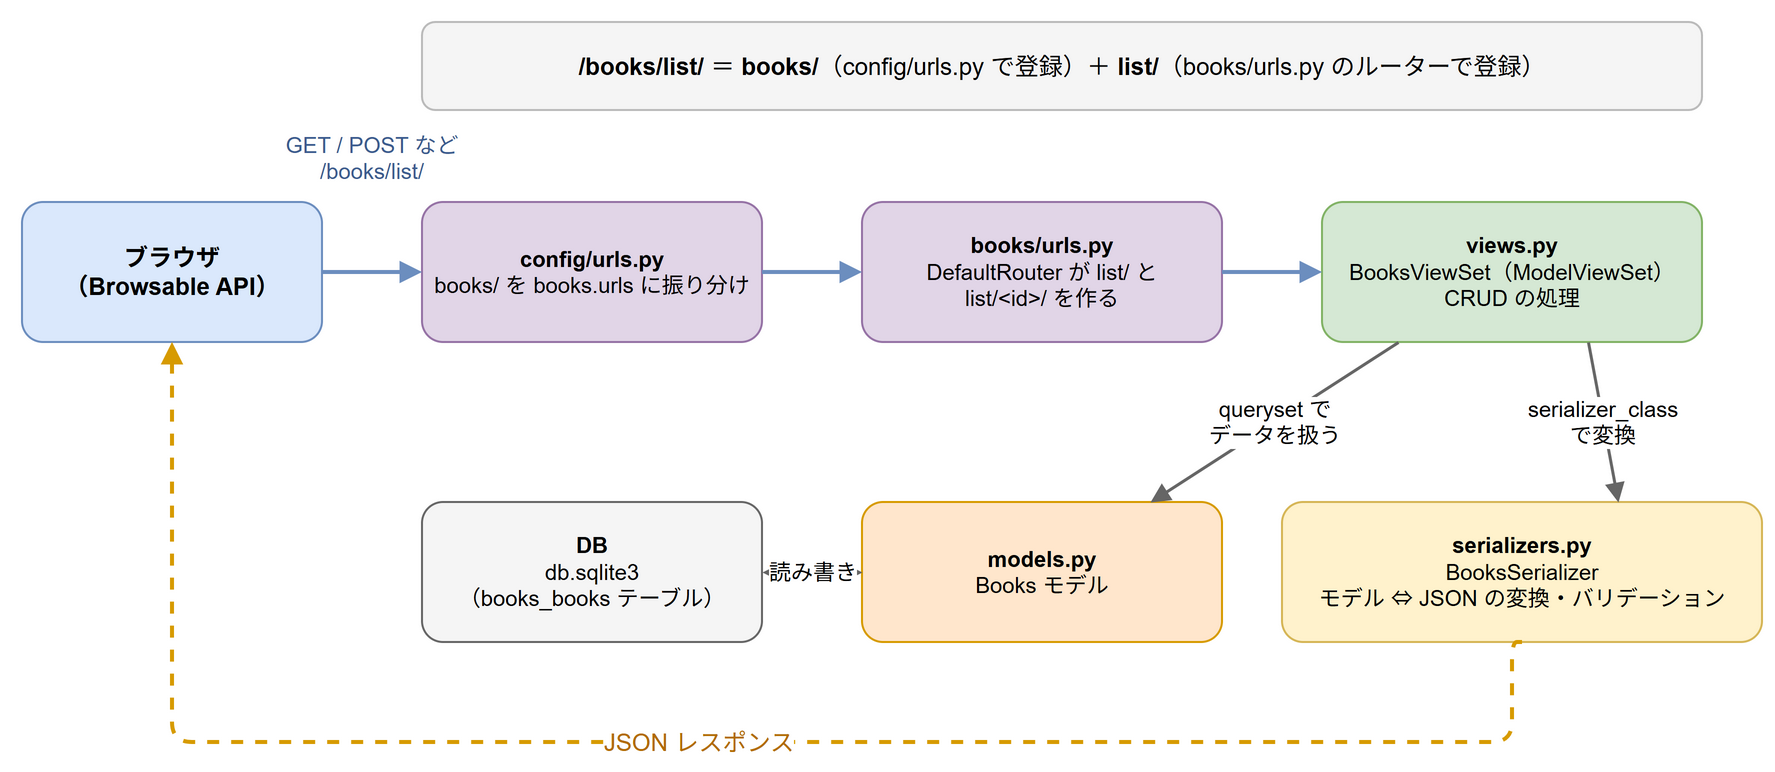

The diagram above was exported from draw.io. Its source (the exported page's mxGraphModel, read from the mxfile embedded in the PNG):
<mxGraphModel grid="1" gridSize="10" page="0">
  <root>
    <mxCell id="0" />
    <mxCell id="1" parent="0" />
    <mxCell id="c2" value="&lt;b&gt;/books/list/&lt;/b&gt; ＝ &lt;b&gt;books/&lt;/b&gt;（config/urls.py で登録）＋ &lt;b&gt;list/&lt;/b&gt;（books/urls.py のルーターで登録）" style="rounded=1;whiteSpace=wrap;html=1;fontSize=12;fillColor=#f5f5f5;strokeColor=#bbbbbb;" vertex="1" parent="1">
      <mxGeometry x="220" y="20" width="640" height="44" as="geometry" />
    </mxCell>
    <mxCell id="c3" value="ブラウザ&lt;br&gt;（Browsable API）" style="rounded=1;whiteSpace=wrap;html=1;fontSize=12;fillColor=#dae8fc;strokeColor=#6c8ebf;fontStyle=1;" vertex="1" parent="1">
      <mxGeometry x="20" y="110" width="150" height="70" as="geometry" />
    </mxCell>
    <mxCell id="c4" value="&lt;b&gt;config/urls.py&lt;/b&gt;&lt;br&gt;books/ を books.urls に振り分け" style="rounded=1;whiteSpace=wrap;html=1;fontSize=11;fillColor=#e1d5e7;strokeColor=#9673a6;" vertex="1" parent="1">
      <mxGeometry x="220" y="110" width="170" height="70" as="geometry" />
    </mxCell>
    <mxCell id="c5" value="&lt;b&gt;books/urls.py&lt;/b&gt;&lt;br&gt;DefaultRouter が list/ と&lt;br&gt;list/&amp;lt;id&amp;gt;/ を作る" style="rounded=1;whiteSpace=wrap;html=1;fontSize=11;fillColor=#e1d5e7;strokeColor=#9673a6;" vertex="1" parent="1">
      <mxGeometry x="440" y="110" width="180" height="70" as="geometry" />
    </mxCell>
    <mxCell id="c6" value="&lt;b&gt;views.py&lt;/b&gt;&lt;br&gt;BooksViewSet（ModelViewSet）&lt;br&gt;CRUD の処理" style="rounded=1;whiteSpace=wrap;html=1;fontSize=11;fillColor=#d5e8d4;strokeColor=#82b366;" vertex="1" parent="1">
      <mxGeometry x="670" y="110" width="190" height="70" as="geometry" />
    </mxCell>
    <mxCell id="c7" value="&lt;b&gt;DB&lt;/b&gt;&lt;br&gt;db.sqlite3&lt;br&gt;（books_books テーブル）" style="rounded=1;whiteSpace=wrap;html=1;fontSize=11;fillColor=#f5f5f5;strokeColor=#666666;" vertex="1" parent="1">
      <mxGeometry x="220" y="260" width="170" height="70" as="geometry" />
    </mxCell>
    <mxCell id="c8" value="&lt;b&gt;models.py&lt;/b&gt;&lt;br&gt;Books モデル" style="rounded=1;whiteSpace=wrap;html=1;fontSize=11;fillColor=#ffe6cc;strokeColor=#d79b00;" vertex="1" parent="1">
      <mxGeometry x="440" y="260" width="180" height="70" as="geometry" />
    </mxCell>
    <mxCell id="c9" value="&lt;b&gt;serializers.py&lt;/b&gt;&lt;br&gt;BooksSerializer&lt;br&gt;モデル ⇔ JSON の変換・バリデーション" style="rounded=1;whiteSpace=wrap;html=1;fontSize=11;fillColor=#fff2cc;strokeColor=#d6b656;" vertex="1" parent="1">
      <mxGeometry x="650" y="260" width="240" height="70" as="geometry" />
    </mxCell>
    <mxCell id="c10" value="" style="html=1;endArrow=block;endFill=1;strokeColor=#6c8ebf;strokeWidth=2;fontSize=12;labelBackgroundColor=#ffffff;" edge="1" parent="1" source="c3" target="c4">
      <mxGeometry relative="1" as="geometry" />
    </mxCell>
    <mxCell id="c11" value="GET / POST など&lt;br&gt;/books/list/" style="text;html=1;whiteSpace=wrap;align=center;verticalAlign=middle;fontSize=11;fontColor=#3b5b8f;" vertex="1" parent="1">
      <mxGeometry x="110" y="70" width="170" height="36" as="geometry" />
    </mxCell>
    <mxCell id="c12" value="" style="html=1;endArrow=block;endFill=1;strokeColor=#6c8ebf;strokeWidth=2;fontSize=12;labelBackgroundColor=#ffffff;" edge="1" parent="1" source="c4" target="c5">
      <mxGeometry relative="1" as="geometry" />
    </mxCell>
    <mxCell id="c13" value="" style="html=1;endArrow=block;endFill=1;strokeColor=#6c8ebf;strokeWidth=2;fontSize=12;labelBackgroundColor=#ffffff;" edge="1" parent="1" source="c5" target="c6">
      <mxGeometry relative="1" as="geometry" />
    </mxCell>
    <mxCell id="c14" value="queryset で&lt;br&gt;データを扱う" style="html=1;endArrow=block;endFill=1;strokeColor=#666666;strokeWidth=1.5;fontSize=11;labelBackgroundColor=#ffffff;exitX=0.2;exitY=1;exitDx=0;exitDy=0;entryX=0.8;entryY=0;entryDx=0;entryDy=0;" edge="1" parent="1" source="c6" target="c8">
      <mxGeometry relative="1" as="geometry" />
    </mxCell>
    <mxCell id="c15" value="serializer_class&lt;br&gt;で変換" style="html=1;endArrow=block;endFill=1;strokeColor=#666666;strokeWidth=1.5;fontSize=11;labelBackgroundColor=#ffffff;exitX=0.7;exitY=1;exitDx=0;exitDy=0;entryX=0.7;entryY=0;entryDx=0;entryDy=0;" edge="1" parent="1" source="c6" target="c9">
      <mxGeometry relative="1" as="geometry" />
    </mxCell>
    <mxCell id="c16" value="読み書き" style="html=1;endArrow=block;endFill=1;startArrow=block;startFill=1;strokeColor=#666666;strokeWidth=1.5;fontSize=11;labelBackgroundColor=#ffffff;" edge="1" parent="1" source="c8" target="c7">
      <mxGeometry relative="1" as="geometry" />
    </mxCell>
    <mxCell id="c17" value="JSON レスポンス" style="html=1;edgeStyle=orthogonalEdgeStyle;rounded=1;endArrow=block;endFill=1;strokeColor=#d79b00;strokeWidth=2;fontSize=12;labelBackgroundColor=#ffffff;dashed=1;fontColor=#b36b00;exitX=0.5;exitY=1;exitDx=0;exitDy=0;entryX=0.5;entryY=1;entryDx=0;entryDy=0;" edge="1" parent="1" source="c9" target="c3">
      <mxGeometry relative="1" as="geometry">
        <Array as="points">
          <mxPoint x="765" y="380" />
          <mxPoint x="95" y="380" />
        </Array>
      </mxGeometry>
    </mxCell>
  </root>
</mxGraphModel>